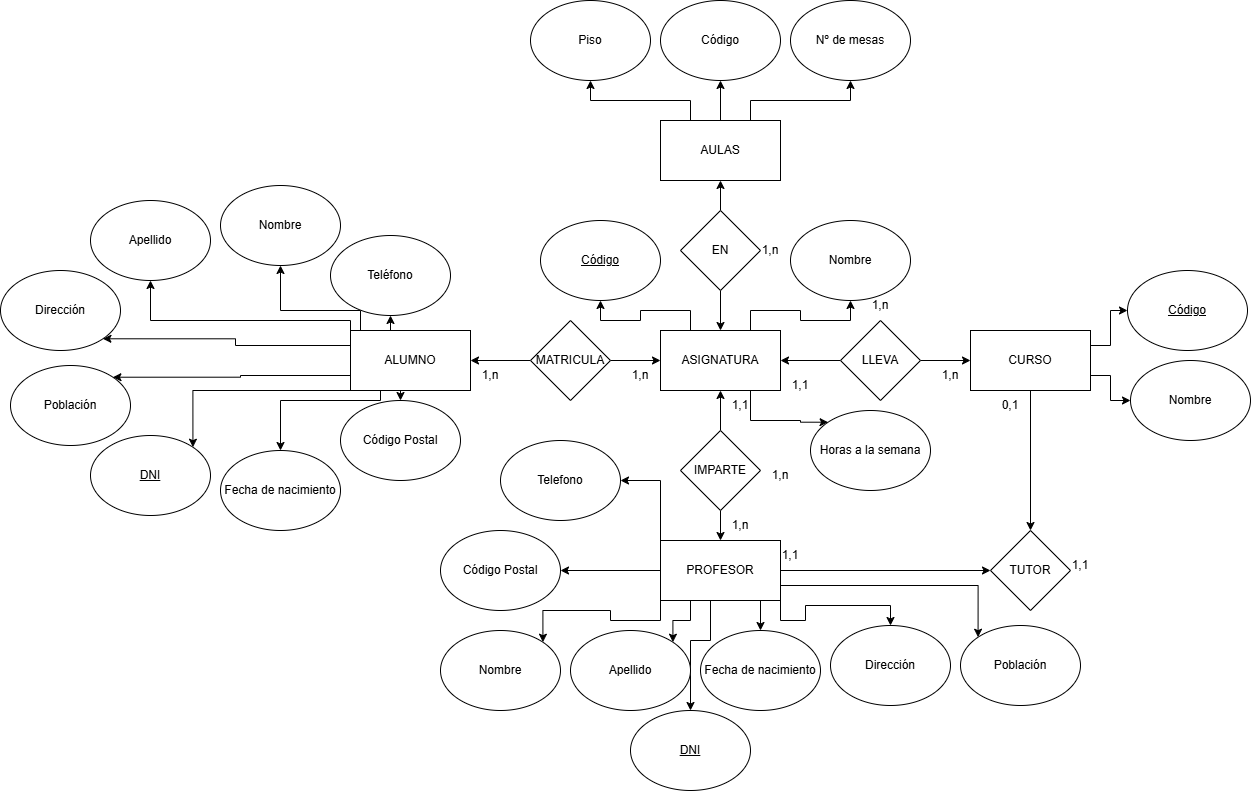

The diagram above was exported from draw.io. Its source (the exported page's mxGraphModel, read from the mxfile embedded in the PNG):
<mxGraphModel dx="2108" dy="1696" grid="1" gridSize="10" guides="1" tooltips="1" connect="1" arrows="1" fold="1" page="1" pageScale="1" pageWidth="827" pageHeight="1169" math="0" shadow="0">
  <root>
    <mxCell id="0" />
    <mxCell id="1" parent="0" />
    <mxCell id="ALYnSTLLaHT7EXrFHD8n-78" style="edgeStyle=orthogonalEdgeStyle;rounded=0;orthogonalLoop=1;jettySize=auto;html=1;exitX=0.25;exitY=0;exitDx=0;exitDy=0;" edge="1" parent="1" source="ALYnSTLLaHT7EXrFHD8n-1" target="ALYnSTLLaHT7EXrFHD8n-2">
      <mxGeometry relative="1" as="geometry" />
    </mxCell>
    <mxCell id="ALYnSTLLaHT7EXrFHD8n-79" style="edgeStyle=orthogonalEdgeStyle;rounded=0;orthogonalLoop=1;jettySize=auto;html=1;exitX=0.75;exitY=0;exitDx=0;exitDy=0;entryX=0.5;entryY=1;entryDx=0;entryDy=0;" edge="1" parent="1" source="ALYnSTLLaHT7EXrFHD8n-1" target="ALYnSTLLaHT7EXrFHD8n-76">
      <mxGeometry relative="1" as="geometry" />
    </mxCell>
    <mxCell id="ALYnSTLLaHT7EXrFHD8n-80" style="edgeStyle=orthogonalEdgeStyle;rounded=0;orthogonalLoop=1;jettySize=auto;html=1;exitX=0.75;exitY=1;exitDx=0;exitDy=0;entryX=0;entryY=0;entryDx=0;entryDy=0;" edge="1" parent="1" source="ALYnSTLLaHT7EXrFHD8n-1" target="ALYnSTLLaHT7EXrFHD8n-77">
      <mxGeometry relative="1" as="geometry">
        <Array as="points">
          <mxPoint x="450" y="300" />
          <mxPoint x="500" y="300" />
          <mxPoint x="500" y="302" />
        </Array>
      </mxGeometry>
    </mxCell>
    <mxCell id="ALYnSTLLaHT7EXrFHD8n-1" value="ASIGNATURA" style="rounded=0;whiteSpace=wrap;html=1;" vertex="1" parent="1">
      <mxGeometry x="360" y="210" width="120" height="60" as="geometry" />
    </mxCell>
    <mxCell id="ALYnSTLLaHT7EXrFHD8n-2" value="&lt;u&gt;Código&lt;/u&gt;" style="ellipse;whiteSpace=wrap;html=1;" vertex="1" parent="1">
      <mxGeometry x="240" y="100" width="120" height="80" as="geometry" />
    </mxCell>
    <mxCell id="ALYnSTLLaHT7EXrFHD8n-3" value="TUTOR" style="rhombus;whiteSpace=wrap;html=1;" vertex="1" parent="1">
      <mxGeometry x="690" y="410" width="80" height="80" as="geometry" />
    </mxCell>
    <mxCell id="ALYnSTLLaHT7EXrFHD8n-17" style="edgeStyle=orthogonalEdgeStyle;rounded=0;orthogonalLoop=1;jettySize=auto;html=1;exitX=1;exitY=0.5;exitDx=0;exitDy=0;entryX=0;entryY=0.5;entryDx=0;entryDy=0;" edge="1" parent="1" source="ALYnSTLLaHT7EXrFHD8n-4" target="ALYnSTLLaHT7EXrFHD8n-3">
      <mxGeometry relative="1" as="geometry">
        <mxPoint x="670" y="450" as="targetPoint" />
      </mxGeometry>
    </mxCell>
    <mxCell id="ALYnSTLLaHT7EXrFHD8n-34" style="edgeStyle=orthogonalEdgeStyle;rounded=0;orthogonalLoop=1;jettySize=auto;html=1;exitX=1;exitY=0.75;exitDx=0;exitDy=0;entryX=0;entryY=0;entryDx=0;entryDy=0;" edge="1" parent="1" source="ALYnSTLLaHT7EXrFHD8n-4" target="ALYnSTLLaHT7EXrFHD8n-29">
      <mxGeometry relative="1" as="geometry" />
    </mxCell>
    <mxCell id="ALYnSTLLaHT7EXrFHD8n-35" style="edgeStyle=orthogonalEdgeStyle;rounded=0;orthogonalLoop=1;jettySize=auto;html=1;exitX=1;exitY=1;exitDx=0;exitDy=0;entryX=0.5;entryY=0;entryDx=0;entryDy=0;" edge="1" parent="1" source="ALYnSTLLaHT7EXrFHD8n-4" target="ALYnSTLLaHT7EXrFHD8n-30">
      <mxGeometry relative="1" as="geometry" />
    </mxCell>
    <mxCell id="ALYnSTLLaHT7EXrFHD8n-36" style="edgeStyle=orthogonalEdgeStyle;rounded=0;orthogonalLoop=1;jettySize=auto;html=1;exitX=0.75;exitY=1;exitDx=0;exitDy=0;entryX=0.5;entryY=0;entryDx=0;entryDy=0;" edge="1" parent="1" source="ALYnSTLLaHT7EXrFHD8n-4" target="ALYnSTLLaHT7EXrFHD8n-31">
      <mxGeometry relative="1" as="geometry" />
    </mxCell>
    <mxCell id="ALYnSTLLaHT7EXrFHD8n-37" style="edgeStyle=orthogonalEdgeStyle;rounded=0;orthogonalLoop=1;jettySize=auto;html=1;exitX=0.25;exitY=1;exitDx=0;exitDy=0;entryX=1;entryY=0;entryDx=0;entryDy=0;" edge="1" parent="1" source="ALYnSTLLaHT7EXrFHD8n-4" target="ALYnSTLLaHT7EXrFHD8n-32">
      <mxGeometry relative="1" as="geometry" />
    </mxCell>
    <mxCell id="ALYnSTLLaHT7EXrFHD8n-38" style="edgeStyle=orthogonalEdgeStyle;rounded=0;orthogonalLoop=1;jettySize=auto;html=1;exitX=0;exitY=1;exitDx=0;exitDy=0;entryX=1;entryY=0;entryDx=0;entryDy=0;" edge="1" parent="1" source="ALYnSTLLaHT7EXrFHD8n-4" target="ALYnSTLLaHT7EXrFHD8n-25">
      <mxGeometry relative="1" as="geometry" />
    </mxCell>
    <mxCell id="ALYnSTLLaHT7EXrFHD8n-39" style="edgeStyle=orthogonalEdgeStyle;rounded=0;orthogonalLoop=1;jettySize=auto;html=1;exitX=0;exitY=0.5;exitDx=0;exitDy=0;entryX=1;entryY=0.5;entryDx=0;entryDy=0;" edge="1" parent="1" source="ALYnSTLLaHT7EXrFHD8n-4" target="ALYnSTLLaHT7EXrFHD8n-33">
      <mxGeometry relative="1" as="geometry" />
    </mxCell>
    <mxCell id="ALYnSTLLaHT7EXrFHD8n-40" style="edgeStyle=orthogonalEdgeStyle;rounded=0;orthogonalLoop=1;jettySize=auto;html=1;exitX=0;exitY=0;exitDx=0;exitDy=0;entryX=1;entryY=0.5;entryDx=0;entryDy=0;" edge="1" parent="1" source="ALYnSTLLaHT7EXrFHD8n-4" target="ALYnSTLLaHT7EXrFHD8n-28">
      <mxGeometry relative="1" as="geometry" />
    </mxCell>
    <mxCell id="ALYnSTLLaHT7EXrFHD8n-42" style="edgeStyle=orthogonalEdgeStyle;rounded=0;orthogonalLoop=1;jettySize=auto;html=1;exitX=0.5;exitY=1;exitDx=0;exitDy=0;" edge="1" parent="1" source="ALYnSTLLaHT7EXrFHD8n-4" target="ALYnSTLLaHT7EXrFHD8n-41">
      <mxGeometry relative="1" as="geometry">
        <Array as="points">
          <mxPoint x="410" y="480" />
          <mxPoint x="410" y="520" />
          <mxPoint x="390" y="520" />
        </Array>
      </mxGeometry>
    </mxCell>
    <mxCell id="ALYnSTLLaHT7EXrFHD8n-4" value="PROFESOR" style="rounded=0;whiteSpace=wrap;html=1;" vertex="1" parent="1">
      <mxGeometry x="360" y="420" width="120" height="60" as="geometry" />
    </mxCell>
    <mxCell id="ALYnSTLLaHT7EXrFHD8n-16" style="edgeStyle=orthogonalEdgeStyle;rounded=0;orthogonalLoop=1;jettySize=auto;html=1;exitX=0.5;exitY=1;exitDx=0;exitDy=0;entryX=0.5;entryY=0;entryDx=0;entryDy=0;" edge="1" parent="1" source="ALYnSTLLaHT7EXrFHD8n-5" target="ALYnSTLLaHT7EXrFHD8n-3">
      <mxGeometry relative="1" as="geometry" />
    </mxCell>
    <mxCell id="ALYnSTLLaHT7EXrFHD8n-45" style="edgeStyle=orthogonalEdgeStyle;rounded=0;orthogonalLoop=1;jettySize=auto;html=1;exitX=1;exitY=0.25;exitDx=0;exitDy=0;entryX=0;entryY=0.5;entryDx=0;entryDy=0;" edge="1" parent="1" source="ALYnSTLLaHT7EXrFHD8n-5" target="ALYnSTLLaHT7EXrFHD8n-26">
      <mxGeometry relative="1" as="geometry" />
    </mxCell>
    <mxCell id="ALYnSTLLaHT7EXrFHD8n-46" style="edgeStyle=orthogonalEdgeStyle;rounded=0;orthogonalLoop=1;jettySize=auto;html=1;exitX=1;exitY=0.75;exitDx=0;exitDy=0;entryX=0;entryY=0.5;entryDx=0;entryDy=0;" edge="1" parent="1" source="ALYnSTLLaHT7EXrFHD8n-5" target="ALYnSTLLaHT7EXrFHD8n-27">
      <mxGeometry relative="1" as="geometry" />
    </mxCell>
    <mxCell id="ALYnSTLLaHT7EXrFHD8n-5" value="CURSO" style="rounded=0;whiteSpace=wrap;html=1;" vertex="1" parent="1">
      <mxGeometry x="670" y="210" width="120" height="60" as="geometry" />
    </mxCell>
    <mxCell id="ALYnSTLLaHT7EXrFHD8n-66" style="edgeStyle=orthogonalEdgeStyle;rounded=0;orthogonalLoop=1;jettySize=auto;html=1;exitX=0.5;exitY=0;exitDx=0;exitDy=0;entryX=0.5;entryY=1;entryDx=0;entryDy=0;" edge="1" parent="1" source="ALYnSTLLaHT7EXrFHD8n-6" target="ALYnSTLLaHT7EXrFHD8n-61">
      <mxGeometry relative="1" as="geometry" />
    </mxCell>
    <mxCell id="ALYnSTLLaHT7EXrFHD8n-67" style="edgeStyle=orthogonalEdgeStyle;rounded=0;orthogonalLoop=1;jettySize=auto;html=1;exitX=0.5;exitY=1;exitDx=0;exitDy=0;entryX=0.5;entryY=0;entryDx=0;entryDy=0;" edge="1" parent="1" source="ALYnSTLLaHT7EXrFHD8n-6" target="ALYnSTLLaHT7EXrFHD8n-65">
      <mxGeometry relative="1" as="geometry" />
    </mxCell>
    <mxCell id="ALYnSTLLaHT7EXrFHD8n-68" style="edgeStyle=orthogonalEdgeStyle;rounded=0;orthogonalLoop=1;jettySize=auto;html=1;exitX=0.25;exitY=1;exitDx=0;exitDy=0;entryX=0.5;entryY=0;entryDx=0;entryDy=0;" edge="1" parent="1" source="ALYnSTLLaHT7EXrFHD8n-6" target="ALYnSTLLaHT7EXrFHD8n-60">
      <mxGeometry relative="1" as="geometry">
        <Array as="points">
          <mxPoint x="80" y="280" />
          <mxPoint x="-20" y="280" />
        </Array>
      </mxGeometry>
    </mxCell>
    <mxCell id="ALYnSTLLaHT7EXrFHD8n-71" style="edgeStyle=orthogonalEdgeStyle;rounded=0;orthogonalLoop=1;jettySize=auto;html=1;exitX=0;exitY=1;exitDx=0;exitDy=0;entryX=1;entryY=0;entryDx=0;entryDy=0;" edge="1" parent="1" source="ALYnSTLLaHT7EXrFHD8n-6" target="ALYnSTLLaHT7EXrFHD8n-64">
      <mxGeometry relative="1" as="geometry">
        <Array as="points">
          <mxPoint x="-108" y="270" />
        </Array>
      </mxGeometry>
    </mxCell>
    <mxCell id="ALYnSTLLaHT7EXrFHD8n-72" style="edgeStyle=orthogonalEdgeStyle;rounded=0;orthogonalLoop=1;jettySize=auto;html=1;exitX=0;exitY=0.75;exitDx=0;exitDy=0;entryX=1;entryY=0;entryDx=0;entryDy=0;" edge="1" parent="1" source="ALYnSTLLaHT7EXrFHD8n-6" target="ALYnSTLLaHT7EXrFHD8n-59">
      <mxGeometry relative="1" as="geometry" />
    </mxCell>
    <mxCell id="ALYnSTLLaHT7EXrFHD8n-73" style="edgeStyle=orthogonalEdgeStyle;rounded=0;orthogonalLoop=1;jettySize=auto;html=1;exitX=0;exitY=0.25;exitDx=0;exitDy=0;entryX=1;entryY=1;entryDx=0;entryDy=0;" edge="1" parent="1" source="ALYnSTLLaHT7EXrFHD8n-6" target="ALYnSTLLaHT7EXrFHD8n-63">
      <mxGeometry relative="1" as="geometry" />
    </mxCell>
    <mxCell id="ALYnSTLLaHT7EXrFHD8n-74" style="edgeStyle=orthogonalEdgeStyle;rounded=0;orthogonalLoop=1;jettySize=auto;html=1;exitX=0;exitY=0;exitDx=0;exitDy=0;" edge="1" parent="1" source="ALYnSTLLaHT7EXrFHD8n-6" target="ALYnSTLLaHT7EXrFHD8n-24">
      <mxGeometry relative="1" as="geometry">
        <Array as="points">
          <mxPoint x="50" y="200" />
          <mxPoint x="-150" y="200" />
        </Array>
      </mxGeometry>
    </mxCell>
    <mxCell id="ALYnSTLLaHT7EXrFHD8n-75" style="edgeStyle=orthogonalEdgeStyle;rounded=0;orthogonalLoop=1;jettySize=auto;html=1;exitX=0.25;exitY=0;exitDx=0;exitDy=0;entryX=0.5;entryY=1;entryDx=0;entryDy=0;" edge="1" parent="1" source="ALYnSTLLaHT7EXrFHD8n-6" target="ALYnSTLLaHT7EXrFHD8n-62">
      <mxGeometry relative="1" as="geometry">
        <Array as="points">
          <mxPoint x="60" y="210" />
          <mxPoint x="60" y="190" />
          <mxPoint x="-20" y="190" />
        </Array>
      </mxGeometry>
    </mxCell>
    <mxCell id="ALYnSTLLaHT7EXrFHD8n-6" value="ALUMNO" style="rounded=0;whiteSpace=wrap;html=1;" vertex="1" parent="1">
      <mxGeometry x="50" y="210" width="120" height="60" as="geometry" />
    </mxCell>
    <mxCell id="ALYnSTLLaHT7EXrFHD8n-81" style="edgeStyle=orthogonalEdgeStyle;rounded=0;orthogonalLoop=1;jettySize=auto;html=1;exitX=0.25;exitY=0;exitDx=0;exitDy=0;entryX=0.5;entryY=1;entryDx=0;entryDy=0;" edge="1" parent="1" source="ALYnSTLLaHT7EXrFHD8n-7" target="ALYnSTLLaHT7EXrFHD8n-23">
      <mxGeometry relative="1" as="geometry" />
    </mxCell>
    <mxCell id="ALYnSTLLaHT7EXrFHD8n-82" style="edgeStyle=orthogonalEdgeStyle;rounded=0;orthogonalLoop=1;jettySize=auto;html=1;exitX=0.5;exitY=0;exitDx=0;exitDy=0;entryX=0.5;entryY=1;entryDx=0;entryDy=0;" edge="1" parent="1" source="ALYnSTLLaHT7EXrFHD8n-7" target="ALYnSTLLaHT7EXrFHD8n-57">
      <mxGeometry relative="1" as="geometry" />
    </mxCell>
    <mxCell id="ALYnSTLLaHT7EXrFHD8n-83" style="edgeStyle=orthogonalEdgeStyle;rounded=0;orthogonalLoop=1;jettySize=auto;html=1;exitX=0.75;exitY=0;exitDx=0;exitDy=0;entryX=0.5;entryY=1;entryDx=0;entryDy=0;" edge="1" parent="1" source="ALYnSTLLaHT7EXrFHD8n-7" target="ALYnSTLLaHT7EXrFHD8n-58">
      <mxGeometry relative="1" as="geometry" />
    </mxCell>
    <mxCell id="ALYnSTLLaHT7EXrFHD8n-7" value="AULAS" style="rounded=0;whiteSpace=wrap;html=1;" vertex="1" parent="1">
      <mxGeometry x="360" width="120" height="60" as="geometry" />
    </mxCell>
    <mxCell id="ALYnSTLLaHT7EXrFHD8n-12" style="edgeStyle=orthogonalEdgeStyle;rounded=0;orthogonalLoop=1;jettySize=auto;html=1;exitX=0;exitY=0.5;exitDx=0;exitDy=0;entryX=1;entryY=0.5;entryDx=0;entryDy=0;" edge="1" parent="1" source="ALYnSTLLaHT7EXrFHD8n-8" target="ALYnSTLLaHT7EXrFHD8n-6">
      <mxGeometry relative="1" as="geometry" />
    </mxCell>
    <mxCell id="ALYnSTLLaHT7EXrFHD8n-13" style="edgeStyle=orthogonalEdgeStyle;rounded=0;orthogonalLoop=1;jettySize=auto;html=1;exitX=1;exitY=0.5;exitDx=0;exitDy=0;entryX=0;entryY=0.5;entryDx=0;entryDy=0;" edge="1" parent="1" source="ALYnSTLLaHT7EXrFHD8n-8" target="ALYnSTLLaHT7EXrFHD8n-1">
      <mxGeometry relative="1" as="geometry" />
    </mxCell>
    <mxCell id="ALYnSTLLaHT7EXrFHD8n-8" value="MATRICULA" style="rhombus;whiteSpace=wrap;html=1;" vertex="1" parent="1">
      <mxGeometry x="230" y="200" width="80" height="80" as="geometry" />
    </mxCell>
    <mxCell id="ALYnSTLLaHT7EXrFHD8n-21" style="edgeStyle=orthogonalEdgeStyle;rounded=0;orthogonalLoop=1;jettySize=auto;html=1;exitX=0.5;exitY=1;exitDx=0;exitDy=0;entryX=0.5;entryY=0;entryDx=0;entryDy=0;" edge="1" parent="1" source="ALYnSTLLaHT7EXrFHD8n-9" target="ALYnSTLLaHT7EXrFHD8n-1">
      <mxGeometry relative="1" as="geometry" />
    </mxCell>
    <mxCell id="ALYnSTLLaHT7EXrFHD8n-22" style="edgeStyle=orthogonalEdgeStyle;rounded=0;orthogonalLoop=1;jettySize=auto;html=1;exitX=0.5;exitY=0;exitDx=0;exitDy=0;entryX=0.5;entryY=1;entryDx=0;entryDy=0;" edge="1" parent="1" source="ALYnSTLLaHT7EXrFHD8n-9" target="ALYnSTLLaHT7EXrFHD8n-7">
      <mxGeometry relative="1" as="geometry" />
    </mxCell>
    <mxCell id="ALYnSTLLaHT7EXrFHD8n-9" value="EN" style="rhombus;whiteSpace=wrap;html=1;" vertex="1" parent="1">
      <mxGeometry x="380" y="90" width="80" height="80" as="geometry" />
    </mxCell>
    <mxCell id="ALYnSTLLaHT7EXrFHD8n-14" style="edgeStyle=orthogonalEdgeStyle;rounded=0;orthogonalLoop=1;jettySize=auto;html=1;exitX=0;exitY=0.5;exitDx=0;exitDy=0;entryX=1;entryY=0.5;entryDx=0;entryDy=0;" edge="1" parent="1" source="ALYnSTLLaHT7EXrFHD8n-10" target="ALYnSTLLaHT7EXrFHD8n-1">
      <mxGeometry relative="1" as="geometry" />
    </mxCell>
    <mxCell id="ALYnSTLLaHT7EXrFHD8n-15" style="edgeStyle=orthogonalEdgeStyle;rounded=0;orthogonalLoop=1;jettySize=auto;html=1;exitX=1;exitY=0.5;exitDx=0;exitDy=0;entryX=0;entryY=0.5;entryDx=0;entryDy=0;" edge="1" parent="1" source="ALYnSTLLaHT7EXrFHD8n-10" target="ALYnSTLLaHT7EXrFHD8n-5">
      <mxGeometry relative="1" as="geometry" />
    </mxCell>
    <mxCell id="ALYnSTLLaHT7EXrFHD8n-10" value="LLEVA" style="rhombus;whiteSpace=wrap;html=1;" vertex="1" parent="1">
      <mxGeometry x="540" y="200" width="80" height="80" as="geometry" />
    </mxCell>
    <mxCell id="ALYnSTLLaHT7EXrFHD8n-18" style="edgeStyle=orthogonalEdgeStyle;rounded=0;orthogonalLoop=1;jettySize=auto;html=1;exitX=0.5;exitY=1;exitDx=0;exitDy=0;entryX=0.5;entryY=0;entryDx=0;entryDy=0;" edge="1" parent="1" source="ALYnSTLLaHT7EXrFHD8n-11" target="ALYnSTLLaHT7EXrFHD8n-4">
      <mxGeometry relative="1" as="geometry" />
    </mxCell>
    <mxCell id="ALYnSTLLaHT7EXrFHD8n-19" style="edgeStyle=orthogonalEdgeStyle;rounded=0;orthogonalLoop=1;jettySize=auto;html=1;exitX=0.5;exitY=0;exitDx=0;exitDy=0;entryX=0.5;entryY=1;entryDx=0;entryDy=0;" edge="1" parent="1" source="ALYnSTLLaHT7EXrFHD8n-11" target="ALYnSTLLaHT7EXrFHD8n-1">
      <mxGeometry relative="1" as="geometry" />
    </mxCell>
    <mxCell id="ALYnSTLLaHT7EXrFHD8n-11" value="IMPARTE" style="rhombus;whiteSpace=wrap;html=1;" vertex="1" parent="1">
      <mxGeometry x="380" y="310" width="80" height="80" as="geometry" />
    </mxCell>
    <mxCell id="ALYnSTLLaHT7EXrFHD8n-23" value="Piso" style="ellipse;whiteSpace=wrap;html=1;" vertex="1" parent="1">
      <mxGeometry x="230" y="-120" width="120" height="80" as="geometry" />
    </mxCell>
    <mxCell id="ALYnSTLLaHT7EXrFHD8n-24" value="Apellido" style="ellipse;whiteSpace=wrap;html=1;" vertex="1" parent="1">
      <mxGeometry x="-210" y="80" width="120" height="80" as="geometry" />
    </mxCell>
    <mxCell id="ALYnSTLLaHT7EXrFHD8n-25" value="Nombre" style="ellipse;whiteSpace=wrap;html=1;" vertex="1" parent="1">
      <mxGeometry x="140" y="510" width="120" height="80" as="geometry" />
    </mxCell>
    <mxCell id="ALYnSTLLaHT7EXrFHD8n-26" value="&lt;u&gt;Código&lt;/u&gt;" style="ellipse;whiteSpace=wrap;html=1;" vertex="1" parent="1">
      <mxGeometry x="827" y="150" width="120" height="80" as="geometry" />
    </mxCell>
    <mxCell id="ALYnSTLLaHT7EXrFHD8n-27" value="Nombre" style="ellipse;whiteSpace=wrap;html=1;" vertex="1" parent="1">
      <mxGeometry x="830" y="240" width="120" height="80" as="geometry" />
    </mxCell>
    <mxCell id="ALYnSTLLaHT7EXrFHD8n-28" value="Telefono" style="ellipse;whiteSpace=wrap;html=1;" vertex="1" parent="1">
      <mxGeometry x="200" y="320" width="120" height="80" as="geometry" />
    </mxCell>
    <mxCell id="ALYnSTLLaHT7EXrFHD8n-29" value="Población" style="ellipse;whiteSpace=wrap;html=1;" vertex="1" parent="1">
      <mxGeometry x="660" y="505" width="120" height="80" as="geometry" />
    </mxCell>
    <mxCell id="ALYnSTLLaHT7EXrFHD8n-30" value="Dirección" style="ellipse;whiteSpace=wrap;html=1;" vertex="1" parent="1">
      <mxGeometry x="530" y="505" width="120" height="80" as="geometry" />
    </mxCell>
    <mxCell id="ALYnSTLLaHT7EXrFHD8n-31" value="Fecha de nacimiento" style="ellipse;whiteSpace=wrap;html=1;" vertex="1" parent="1">
      <mxGeometry x="400" y="510" width="120" height="80" as="geometry" />
    </mxCell>
    <mxCell id="ALYnSTLLaHT7EXrFHD8n-32" value="Apellido" style="ellipse;whiteSpace=wrap;html=1;" vertex="1" parent="1">
      <mxGeometry x="270" y="510" width="120" height="80" as="geometry" />
    </mxCell>
    <mxCell id="ALYnSTLLaHT7EXrFHD8n-33" value="Código Postal" style="ellipse;whiteSpace=wrap;html=1;" vertex="1" parent="1">
      <mxGeometry x="140" y="410" width="120" height="80" as="geometry" />
    </mxCell>
    <mxCell id="ALYnSTLLaHT7EXrFHD8n-41" value="&lt;u&gt;DNI&lt;/u&gt;" style="ellipse;whiteSpace=wrap;html=1;" vertex="1" parent="1">
      <mxGeometry x="330" y="590" width="120" height="80" as="geometry" />
    </mxCell>
    <mxCell id="ALYnSTLLaHT7EXrFHD8n-43" value="1,n" style="text;html=1;whiteSpace=wrap;strokeColor=none;fillColor=none;align=center;verticalAlign=middle;rounded=0;" vertex="1" parent="1">
      <mxGeometry x="450" y="340" width="60" height="30" as="geometry" />
    </mxCell>
    <mxCell id="ALYnSTLLaHT7EXrFHD8n-44" value="1,1" style="text;html=1;whiteSpace=wrap;strokeColor=none;fillColor=none;align=center;verticalAlign=middle;rounded=0;" vertex="1" parent="1">
      <mxGeometry x="750" y="430" width="60" height="30" as="geometry" />
    </mxCell>
    <mxCell id="ALYnSTLLaHT7EXrFHD8n-47" value="1,n" style="text;html=1;whiteSpace=wrap;strokeColor=none;fillColor=none;align=center;verticalAlign=middle;rounded=0;" vertex="1" parent="1">
      <mxGeometry x="620" y="240" width="60" height="30" as="geometry" />
    </mxCell>
    <mxCell id="ALYnSTLLaHT7EXrFHD8n-48" value="1,1" style="text;html=1;whiteSpace=wrap;strokeColor=none;fillColor=none;align=center;verticalAlign=middle;rounded=0;" vertex="1" parent="1">
      <mxGeometry x="470" y="250" width="60" height="30" as="geometry" />
    </mxCell>
    <mxCell id="ALYnSTLLaHT7EXrFHD8n-49" value="1,n" style="text;html=1;whiteSpace=wrap;strokeColor=none;fillColor=none;align=center;verticalAlign=middle;rounded=0;" vertex="1" parent="1">
      <mxGeometry x="550" y="170" width="60" height="30" as="geometry" />
    </mxCell>
    <mxCell id="ALYnSTLLaHT7EXrFHD8n-50" value="0,1" style="text;html=1;whiteSpace=wrap;strokeColor=none;fillColor=none;align=center;verticalAlign=middle;rounded=0;" vertex="1" parent="1">
      <mxGeometry x="680" y="270" width="60" height="30" as="geometry" />
    </mxCell>
    <mxCell id="ALYnSTLLaHT7EXrFHD8n-51" value="1,1" style="text;html=1;whiteSpace=wrap;strokeColor=none;fillColor=none;align=center;verticalAlign=middle;rounded=0;" vertex="1" parent="1">
      <mxGeometry x="460" y="420" width="60" height="30" as="geometry" />
    </mxCell>
    <mxCell id="ALYnSTLLaHT7EXrFHD8n-52" value="1,1" style="text;html=1;whiteSpace=wrap;strokeColor=none;fillColor=none;align=center;verticalAlign=middle;rounded=0;" vertex="1" parent="1">
      <mxGeometry x="410" y="270" width="60" height="30" as="geometry" />
    </mxCell>
    <mxCell id="ALYnSTLLaHT7EXrFHD8n-53" value="1,n" style="text;html=1;whiteSpace=wrap;strokeColor=none;fillColor=none;align=center;verticalAlign=middle;rounded=0;" vertex="1" parent="1">
      <mxGeometry x="410" y="390" width="60" height="30" as="geometry" />
    </mxCell>
    <mxCell id="ALYnSTLLaHT7EXrFHD8n-54" value="1,n" style="text;html=1;whiteSpace=wrap;strokeColor=none;fillColor=none;align=center;verticalAlign=middle;rounded=0;" vertex="1" parent="1">
      <mxGeometry x="310" y="240" width="60" height="30" as="geometry" />
    </mxCell>
    <mxCell id="ALYnSTLLaHT7EXrFHD8n-55" value="1,n" style="text;html=1;whiteSpace=wrap;strokeColor=none;fillColor=none;align=center;verticalAlign=middle;rounded=0;" vertex="1" parent="1">
      <mxGeometry x="160" y="240" width="60" height="30" as="geometry" />
    </mxCell>
    <mxCell id="ALYnSTLLaHT7EXrFHD8n-56" value="1,n" style="text;html=1;whiteSpace=wrap;strokeColor=none;fillColor=none;align=center;verticalAlign=middle;rounded=0;" vertex="1" parent="1">
      <mxGeometry x="440" y="115" width="60" height="30" as="geometry" />
    </mxCell>
    <mxCell id="ALYnSTLLaHT7EXrFHD8n-57" value="Código" style="ellipse;whiteSpace=wrap;html=1;" vertex="1" parent="1">
      <mxGeometry x="360" y="-120" width="120" height="80" as="geometry" />
    </mxCell>
    <mxCell id="ALYnSTLLaHT7EXrFHD8n-58" value="Nº de mesas" style="ellipse;whiteSpace=wrap;html=1;" vertex="1" parent="1">
      <mxGeometry x="490" y="-120" width="120" height="80" as="geometry" />
    </mxCell>
    <mxCell id="ALYnSTLLaHT7EXrFHD8n-59" value="Población" style="ellipse;whiteSpace=wrap;html=1;" vertex="1" parent="1">
      <mxGeometry x="-290" y="245" width="120" height="80" as="geometry" />
    </mxCell>
    <mxCell id="ALYnSTLLaHT7EXrFHD8n-60" value="Fecha de nacimiento" style="ellipse;whiteSpace=wrap;html=1;" vertex="1" parent="1">
      <mxGeometry x="-80" y="330" width="120" height="80" as="geometry" />
    </mxCell>
    <mxCell id="ALYnSTLLaHT7EXrFHD8n-61" value="Teléfono" style="ellipse;whiteSpace=wrap;html=1;" vertex="1" parent="1">
      <mxGeometry x="30" y="115" width="120" height="80" as="geometry" />
    </mxCell>
    <mxCell id="ALYnSTLLaHT7EXrFHD8n-62" value="Nombre" style="ellipse;whiteSpace=wrap;html=1;" vertex="1" parent="1">
      <mxGeometry x="-80" y="65" width="120" height="80" as="geometry" />
    </mxCell>
    <mxCell id="ALYnSTLLaHT7EXrFHD8n-63" value="Dirección" style="ellipse;whiteSpace=wrap;html=1;" vertex="1" parent="1">
      <mxGeometry x="-300" y="150" width="120" height="80" as="geometry" />
    </mxCell>
    <mxCell id="ALYnSTLLaHT7EXrFHD8n-64" value="&lt;u&gt;DNI&lt;/u&gt;" style="ellipse;whiteSpace=wrap;html=1;" vertex="1" parent="1">
      <mxGeometry x="-210" y="315" width="120" height="80" as="geometry" />
    </mxCell>
    <mxCell id="ALYnSTLLaHT7EXrFHD8n-65" value="Código Postal" style="ellipse;whiteSpace=wrap;html=1;" vertex="1" parent="1">
      <mxGeometry x="40" y="280" width="120" height="80" as="geometry" />
    </mxCell>
    <mxCell id="ALYnSTLLaHT7EXrFHD8n-76" value="Nombre" style="ellipse;whiteSpace=wrap;html=1;" vertex="1" parent="1">
      <mxGeometry x="490" y="100" width="120" height="80" as="geometry" />
    </mxCell>
    <mxCell id="ALYnSTLLaHT7EXrFHD8n-77" value="Horas a la semana" style="ellipse;whiteSpace=wrap;html=1;" vertex="1" parent="1">
      <mxGeometry x="510" y="290" width="120" height="80" as="geometry" />
    </mxCell>
  </root>
</mxGraphModel>